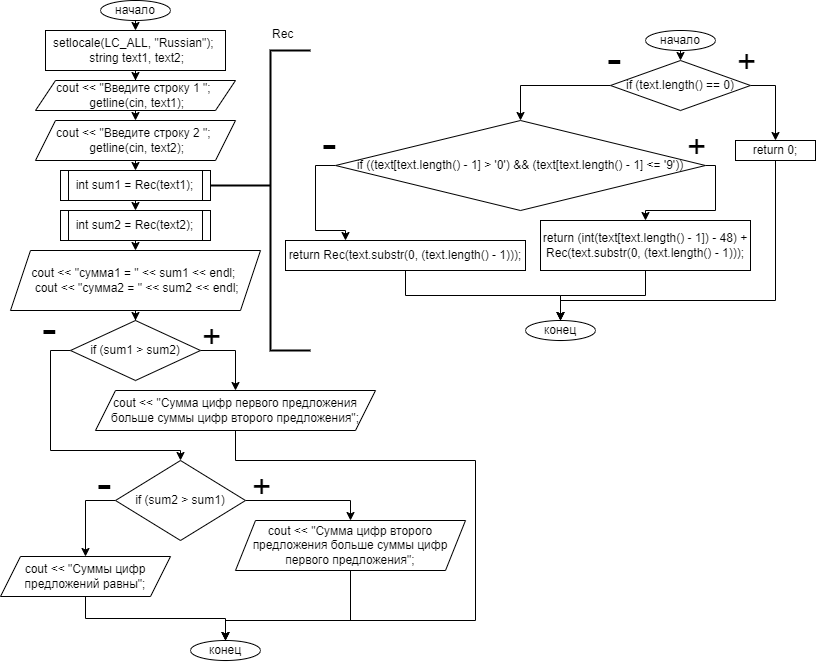

The diagram above was exported from draw.io. Its source (the exported page's mxGraphModel, read from the mxfile embedded in the PNG):
<mxGraphModel dx="1195" dy="1828" grid="1" gridSize="10" guides="1" tooltips="1" connect="1" arrows="1" fold="1" page="1" pageScale="1" pageWidth="827" pageHeight="1169" math="0" shadow="0">
  <root>
    <mxCell id="0" />
    <mxCell id="1" parent="0" />
    <mxCell id="NBVNBsTRjU-G00d0tF_p-3" style="edgeStyle=orthogonalEdgeStyle;rounded=0;orthogonalLoop=1;jettySize=auto;html=1;exitX=0.5;exitY=1;exitDx=0;exitDy=0;entryX=0.5;entryY=0;entryDx=0;entryDy=0;" edge="1" parent="1" source="NBVNBsTRjU-G00d0tF_p-1" target="NBVNBsTRjU-G00d0tF_p-2">
      <mxGeometry relative="1" as="geometry" />
    </mxCell>
    <mxCell id="NBVNBsTRjU-G00d0tF_p-1" value="начало" style="ellipse;whiteSpace=wrap;html=1;" vertex="1" parent="1">
      <mxGeometry x="105" y="-1160" width="70" height="20" as="geometry" />
    </mxCell>
    <mxCell id="NBVNBsTRjU-G00d0tF_p-5" style="edgeStyle=orthogonalEdgeStyle;rounded=0;orthogonalLoop=1;jettySize=auto;html=1;exitX=0.5;exitY=1;exitDx=0;exitDy=0;" edge="1" parent="1" source="NBVNBsTRjU-G00d0tF_p-2" target="NBVNBsTRjU-G00d0tF_p-4">
      <mxGeometry relative="1" as="geometry" />
    </mxCell>
    <mxCell id="NBVNBsTRjU-G00d0tF_p-2" value="setlocale(LC_ALL, &quot;Russian&quot;); &#10; string text1, text2;" style="rounded=0;whiteSpace=wrap;html=1;" vertex="1" parent="1">
      <mxGeometry x="50" y="-1130" width="180" height="40" as="geometry" />
    </mxCell>
    <mxCell id="NBVNBsTRjU-G00d0tF_p-7" style="edgeStyle=orthogonalEdgeStyle;rounded=0;orthogonalLoop=1;jettySize=auto;html=1;exitX=0.5;exitY=1;exitDx=0;exitDy=0;entryX=0.5;entryY=0;entryDx=0;entryDy=0;" edge="1" parent="1" source="NBVNBsTRjU-G00d0tF_p-4" target="NBVNBsTRjU-G00d0tF_p-6">
      <mxGeometry relative="1" as="geometry" />
    </mxCell>
    <mxCell id="NBVNBsTRjU-G00d0tF_p-4" value="cout &lt;&lt; &quot;Введите строку 1 &quot;; &#10; getline(cin, text1);" style="shape=parallelogram;perimeter=parallelogramPerimeter;whiteSpace=wrap;html=1;fixedSize=1;" vertex="1" parent="1">
      <mxGeometry x="40" y="-1080" width="200" height="30" as="geometry" />
    </mxCell>
    <mxCell id="NBVNBsTRjU-G00d0tF_p-9" style="edgeStyle=orthogonalEdgeStyle;rounded=0;orthogonalLoop=1;jettySize=auto;html=1;exitX=0.5;exitY=1;exitDx=0;exitDy=0;entryX=0.5;entryY=0;entryDx=0;entryDy=0;" edge="1" parent="1" source="NBVNBsTRjU-G00d0tF_p-6" target="NBVNBsTRjU-G00d0tF_p-8">
      <mxGeometry relative="1" as="geometry" />
    </mxCell>
    <mxCell id="NBVNBsTRjU-G00d0tF_p-6" value="cout &lt;&lt; &quot;Введите строку 2 &quot;; &#10; getline(cin, text2);" style="shape=parallelogram;perimeter=parallelogramPerimeter;whiteSpace=wrap;html=1;fixedSize=1;" vertex="1" parent="1">
      <mxGeometry x="40" y="-1040" width="200" height="40" as="geometry" />
    </mxCell>
    <mxCell id="NBVNBsTRjU-G00d0tF_p-40" style="edgeStyle=orthogonalEdgeStyle;rounded=0;orthogonalLoop=1;jettySize=auto;html=1;exitX=0.5;exitY=1;exitDx=0;exitDy=0;entryX=0.5;entryY=0;entryDx=0;entryDy=0;" edge="1" parent="1" source="NBVNBsTRjU-G00d0tF_p-8" target="NBVNBsTRjU-G00d0tF_p-39">
      <mxGeometry relative="1" as="geometry" />
    </mxCell>
    <mxCell id="NBVNBsTRjU-G00d0tF_p-8" value="int sum1 = Rec(text1);" style="shape=process;whiteSpace=wrap;html=1;backgroundOutline=1;size=0.05555555555555555;" vertex="1" parent="1">
      <mxGeometry x="65" y="-990" width="150" height="30" as="geometry" />
    </mxCell>
    <mxCell id="NBVNBsTRjU-G00d0tF_p-10" value="" style="strokeWidth=2;html=1;shape=mxgraph.flowchart.annotation_1;align=left;pointerEvents=1;" vertex="1" parent="1">
      <mxGeometry x="275" y="-1110" width="40" height="300" as="geometry" />
    </mxCell>
    <mxCell id="NBVNBsTRjU-G00d0tF_p-13" value="" style="line;strokeWidth=2;rotatable=0;dashed=0;labelPosition=right;align=left;verticalAlign=middle;spacingTop=0;spacingLeft=6;points=[];portConstraint=eastwest;" vertex="1" parent="1">
      <mxGeometry x="215" y="-980" width="60" height="10" as="geometry" />
    </mxCell>
    <mxCell id="NBVNBsTRjU-G00d0tF_p-14" value="Rec" style="text;whiteSpace=wrap;html=1;" vertex="1" parent="1">
      <mxGeometry x="275" y="-1140" width="50" height="40" as="geometry" />
    </mxCell>
    <mxCell id="NBVNBsTRjU-G00d0tF_p-23" style="edgeStyle=orthogonalEdgeStyle;rounded=0;orthogonalLoop=1;jettySize=auto;html=1;exitX=1;exitY=0.5;exitDx=0;exitDy=0;entryX=0.5;entryY=0;entryDx=0;entryDy=0;" edge="1" parent="1" source="NBVNBsTRjU-G00d0tF_p-16" target="NBVNBsTRjU-G00d0tF_p-21">
      <mxGeometry relative="1" as="geometry" />
    </mxCell>
    <mxCell id="NBVNBsTRjU-G00d0tF_p-25" style="edgeStyle=orthogonalEdgeStyle;rounded=0;orthogonalLoop=1;jettySize=auto;html=1;exitX=0;exitY=0.5;exitDx=0;exitDy=0;entryX=0.5;entryY=0;entryDx=0;entryDy=0;" edge="1" parent="1" source="NBVNBsTRjU-G00d0tF_p-16" target="NBVNBsTRjU-G00d0tF_p-24">
      <mxGeometry relative="1" as="geometry" />
    </mxCell>
    <mxCell id="NBVNBsTRjU-G00d0tF_p-16" value="if (text.length() == 0)" style="rhombus;whiteSpace=wrap;html=1;" vertex="1" parent="1">
      <mxGeometry x="615" y="-1100" width="140" height="50" as="geometry" />
    </mxCell>
    <mxCell id="NBVNBsTRjU-G00d0tF_p-18" style="edgeStyle=orthogonalEdgeStyle;rounded=0;orthogonalLoop=1;jettySize=auto;html=1;exitX=0.5;exitY=1;exitDx=0;exitDy=0;entryX=0.5;entryY=0;entryDx=0;entryDy=0;" edge="1" parent="1" source="NBVNBsTRjU-G00d0tF_p-17" target="NBVNBsTRjU-G00d0tF_p-16">
      <mxGeometry relative="1" as="geometry" />
    </mxCell>
    <mxCell id="NBVNBsTRjU-G00d0tF_p-17" value="начало" style="ellipse;whiteSpace=wrap;html=1;" vertex="1" parent="1">
      <mxGeometry x="650" y="-1130" width="70" height="20" as="geometry" />
    </mxCell>
    <mxCell id="NBVNBsTRjU-G00d0tF_p-19" value="-" style="text;whiteSpace=wrap;html=1;strokeWidth=4;fontSize=44;" vertex="1" parent="1">
      <mxGeometry x="610" y="-1135" width="20" height="45" as="geometry" />
    </mxCell>
    <mxCell id="NBVNBsTRjU-G00d0tF_p-20" value="+" style="text;whiteSpace=wrap;html=1;fontSize=33;" vertex="1" parent="1">
      <mxGeometry x="740" y="-1125" width="20" height="40" as="geometry" />
    </mxCell>
    <mxCell id="NBVNBsTRjU-G00d0tF_p-36" style="edgeStyle=orthogonalEdgeStyle;rounded=0;orthogonalLoop=1;jettySize=auto;html=1;exitX=0.5;exitY=1;exitDx=0;exitDy=0;entryX=0.5;entryY=0;entryDx=0;entryDy=0;" edge="1" parent="1" source="NBVNBsTRjU-G00d0tF_p-21" target="NBVNBsTRjU-G00d0tF_p-32">
      <mxGeometry relative="1" as="geometry">
        <Array as="points">
          <mxPoint x="780" y="-860" />
          <mxPoint x="565" y="-860" />
        </Array>
      </mxGeometry>
    </mxCell>
    <mxCell id="NBVNBsTRjU-G00d0tF_p-21" value="return 0;" style="rounded=0;whiteSpace=wrap;html=1;" vertex="1" parent="1">
      <mxGeometry x="740" y="-1020" width="80" height="20" as="geometry" />
    </mxCell>
    <mxCell id="NBVNBsTRjU-G00d0tF_p-29" style="edgeStyle=orthogonalEdgeStyle;rounded=0;orthogonalLoop=1;jettySize=auto;html=1;exitX=1;exitY=0.5;exitDx=0;exitDy=0;entryX=0.5;entryY=0;entryDx=0;entryDy=0;" edge="1" parent="1" source="NBVNBsTRjU-G00d0tF_p-24" target="NBVNBsTRjU-G00d0tF_p-26">
      <mxGeometry relative="1" as="geometry">
        <Array as="points">
          <mxPoint x="720" y="-995" />
          <mxPoint x="720" y="-950" />
        </Array>
      </mxGeometry>
    </mxCell>
    <mxCell id="NBVNBsTRjU-G00d0tF_p-31" style="edgeStyle=orthogonalEdgeStyle;rounded=0;orthogonalLoop=1;jettySize=auto;html=1;exitX=0;exitY=0.5;exitDx=0;exitDy=0;entryX=0.25;entryY=0;entryDx=0;entryDy=0;" edge="1" parent="1" source="NBVNBsTRjU-G00d0tF_p-24" target="NBVNBsTRjU-G00d0tF_p-30">
      <mxGeometry relative="1" as="geometry" />
    </mxCell>
    <mxCell id="NBVNBsTRjU-G00d0tF_p-24" value="if ((text[text.length() - 1] &gt; '0') &amp;&amp; (text[text.length() - 1] &lt;= '9'))" style="rhombus;whiteSpace=wrap;html=1;" vertex="1" parent="1">
      <mxGeometry x="340" y="-1040" width="370" height="90" as="geometry" />
    </mxCell>
    <mxCell id="NBVNBsTRjU-G00d0tF_p-33" style="edgeStyle=orthogonalEdgeStyle;rounded=0;orthogonalLoop=1;jettySize=auto;html=1;exitX=0.5;exitY=1;exitDx=0;exitDy=0;entryX=0.5;entryY=0;entryDx=0;entryDy=0;" edge="1" parent="1" source="NBVNBsTRjU-G00d0tF_p-26" target="NBVNBsTRjU-G00d0tF_p-32">
      <mxGeometry relative="1" as="geometry" />
    </mxCell>
    <mxCell id="NBVNBsTRjU-G00d0tF_p-26" value="return (int(text[text.length() - 1]) - 48) + Rec(text.substr(0, (text.length() - 1)));" style="rounded=0;whiteSpace=wrap;html=1;" vertex="1" parent="1">
      <mxGeometry x="545" y="-940" width="210" height="50" as="geometry" />
    </mxCell>
    <mxCell id="NBVNBsTRjU-G00d0tF_p-27" value="-" style="text;whiteSpace=wrap;html=1;strokeWidth=4;fontSize=44;" vertex="1" parent="1">
      <mxGeometry x="325" y="-1050" width="20" height="45" as="geometry" />
    </mxCell>
    <mxCell id="NBVNBsTRjU-G00d0tF_p-28" value="+" style="text;whiteSpace=wrap;html=1;fontSize=33;" vertex="1" parent="1">
      <mxGeometry x="690" y="-1040" width="20" height="40" as="geometry" />
    </mxCell>
    <mxCell id="NBVNBsTRjU-G00d0tF_p-35" style="edgeStyle=orthogonalEdgeStyle;rounded=0;orthogonalLoop=1;jettySize=auto;html=1;exitX=0.5;exitY=1;exitDx=0;exitDy=0;entryX=0.5;entryY=0;entryDx=0;entryDy=0;" edge="1" parent="1" source="NBVNBsTRjU-G00d0tF_p-30" target="NBVNBsTRjU-G00d0tF_p-32">
      <mxGeometry relative="1" as="geometry" />
    </mxCell>
    <mxCell id="NBVNBsTRjU-G00d0tF_p-30" value="return Rec(text.substr(0, (text.length() - 1)));" style="rounded=0;whiteSpace=wrap;html=1;" vertex="1" parent="1">
      <mxGeometry x="290" y="-920" width="240" height="30" as="geometry" />
    </mxCell>
    <mxCell id="NBVNBsTRjU-G00d0tF_p-32" value="конец" style="ellipse;whiteSpace=wrap;html=1;" vertex="1" parent="1">
      <mxGeometry x="530" y="-840" width="70" height="20" as="geometry" />
    </mxCell>
    <mxCell id="NBVNBsTRjU-G00d0tF_p-42" style="edgeStyle=orthogonalEdgeStyle;rounded=0;orthogonalLoop=1;jettySize=auto;html=1;exitX=0.5;exitY=1;exitDx=0;exitDy=0;entryX=0.5;entryY=0;entryDx=0;entryDy=0;" edge="1" parent="1" source="NBVNBsTRjU-G00d0tF_p-39" target="NBVNBsTRjU-G00d0tF_p-41">
      <mxGeometry relative="1" as="geometry" />
    </mxCell>
    <mxCell id="NBVNBsTRjU-G00d0tF_p-39" value="int sum2 = Rec(text2);" style="shape=process;whiteSpace=wrap;html=1;backgroundOutline=1;size=0.05555555555555555;" vertex="1" parent="1">
      <mxGeometry x="65" y="-950" width="150" height="30" as="geometry" />
    </mxCell>
    <mxCell id="NBVNBsTRjU-G00d0tF_p-44" value="" style="edgeStyle=orthogonalEdgeStyle;rounded=0;orthogonalLoop=1;jettySize=auto;html=1;" edge="1" parent="1" source="NBVNBsTRjU-G00d0tF_p-41" target="NBVNBsTRjU-G00d0tF_p-43">
      <mxGeometry relative="1" as="geometry" />
    </mxCell>
    <mxCell id="NBVNBsTRjU-G00d0tF_p-41" value="cout &lt;&lt; &quot;сумма1 = &quot; &lt;&lt; sum1 &lt;&lt; endl; &#10; cout &lt;&lt; &quot;сумма2 = &quot; &lt;&lt; sum2 &lt;&lt; endl;" style="shape=parallelogram;perimeter=parallelogramPerimeter;whiteSpace=wrap;html=1;fixedSize=1;" vertex="1" parent="1">
      <mxGeometry x="15" y="-910" width="250" height="60" as="geometry" />
    </mxCell>
    <mxCell id="NBVNBsTRjU-G00d0tF_p-48" style="edgeStyle=orthogonalEdgeStyle;rounded=0;orthogonalLoop=1;jettySize=auto;html=1;exitX=1;exitY=0.5;exitDx=0;exitDy=0;entryX=0.5;entryY=0;entryDx=0;entryDy=0;" edge="1" parent="1" source="NBVNBsTRjU-G00d0tF_p-43" target="NBVNBsTRjU-G00d0tF_p-46">
      <mxGeometry relative="1" as="geometry" />
    </mxCell>
    <mxCell id="NBVNBsTRjU-G00d0tF_p-52" style="edgeStyle=orthogonalEdgeStyle;rounded=0;orthogonalLoop=1;jettySize=auto;html=1;exitX=0;exitY=0.5;exitDx=0;exitDy=0;entryX=0.5;entryY=0;entryDx=0;entryDy=0;" edge="1" parent="1" source="NBVNBsTRjU-G00d0tF_p-43" target="NBVNBsTRjU-G00d0tF_p-45">
      <mxGeometry relative="1" as="geometry">
        <Array as="points">
          <mxPoint x="55" y="-810" />
          <mxPoint x="55" y="-710" />
          <mxPoint x="185" y="-710" />
        </Array>
      </mxGeometry>
    </mxCell>
    <mxCell id="NBVNBsTRjU-G00d0tF_p-43" value="if (sum1 &gt; sum2)" style="rhombus;whiteSpace=wrap;html=1;" vertex="1" parent="1">
      <mxGeometry x="75" y="-840" width="130" height="60" as="geometry" />
    </mxCell>
    <mxCell id="NBVNBsTRjU-G00d0tF_p-54" style="edgeStyle=orthogonalEdgeStyle;rounded=0;orthogonalLoop=1;jettySize=auto;html=1;exitX=1;exitY=0.5;exitDx=0;exitDy=0;entryX=0.5;entryY=0;entryDx=0;entryDy=0;" edge="1" parent="1" source="NBVNBsTRjU-G00d0tF_p-45" target="NBVNBsTRjU-G00d0tF_p-53">
      <mxGeometry relative="1" as="geometry" />
    </mxCell>
    <mxCell id="NBVNBsTRjU-G00d0tF_p-56" style="edgeStyle=orthogonalEdgeStyle;rounded=0;orthogonalLoop=1;jettySize=auto;html=1;exitX=0;exitY=0.5;exitDx=0;exitDy=0;entryX=0.5;entryY=0;entryDx=0;entryDy=0;" edge="1" parent="1" source="NBVNBsTRjU-G00d0tF_p-45" target="NBVNBsTRjU-G00d0tF_p-55">
      <mxGeometry relative="1" as="geometry" />
    </mxCell>
    <mxCell id="NBVNBsTRjU-G00d0tF_p-45" value="if (sum2 &gt; sum1)" style="rhombus;whiteSpace=wrap;html=1;" vertex="1" parent="1">
      <mxGeometry x="120" y="-700" width="130" height="80" as="geometry" />
    </mxCell>
    <mxCell id="NBVNBsTRjU-G00d0tF_p-60" style="edgeStyle=orthogonalEdgeStyle;rounded=0;orthogonalLoop=1;jettySize=auto;html=1;exitX=0.5;exitY=1;exitDx=0;exitDy=0;entryX=0.5;entryY=0;entryDx=0;entryDy=0;" edge="1" parent="1" source="NBVNBsTRjU-G00d0tF_p-46" target="NBVNBsTRjU-G00d0tF_p-57">
      <mxGeometry relative="1" as="geometry">
        <Array as="points">
          <mxPoint x="240" y="-700" />
          <mxPoint x="480" y="-700" />
          <mxPoint x="480" y="-540" />
          <mxPoint x="230" y="-540" />
        </Array>
      </mxGeometry>
    </mxCell>
    <mxCell id="NBVNBsTRjU-G00d0tF_p-46" value="cout &lt;&lt; &quot;Сумма цифр первого предложения больше суммы цифр второго предложения&quot;;" style="shape=parallelogram;perimeter=parallelogramPerimeter;whiteSpace=wrap;html=1;fixedSize=1;" vertex="1" parent="1">
      <mxGeometry x="100" y="-770" width="280" height="40" as="geometry" />
    </mxCell>
    <mxCell id="NBVNBsTRjU-G00d0tF_p-49" value="+" style="text;whiteSpace=wrap;html=1;fontSize=33;" vertex="1" parent="1">
      <mxGeometry x="205" y="-850" width="20" height="40" as="geometry" />
    </mxCell>
    <mxCell id="NBVNBsTRjU-G00d0tF_p-51" value="-" style="text;whiteSpace=wrap;html=1;strokeWidth=4;fontSize=44;" vertex="1" parent="1">
      <mxGeometry x="45" y="-865" width="20" height="45" as="geometry" />
    </mxCell>
    <mxCell id="NBVNBsTRjU-G00d0tF_p-59" style="edgeStyle=orthogonalEdgeStyle;rounded=0;orthogonalLoop=1;jettySize=auto;html=1;exitX=0.5;exitY=1;exitDx=0;exitDy=0;entryX=0.5;entryY=0;entryDx=0;entryDy=0;" edge="1" parent="1" source="NBVNBsTRjU-G00d0tF_p-53" target="NBVNBsTRjU-G00d0tF_p-57">
      <mxGeometry relative="1" as="geometry">
        <Array as="points">
          <mxPoint x="355" y="-540" />
          <mxPoint x="230" y="-540" />
        </Array>
      </mxGeometry>
    </mxCell>
    <mxCell id="NBVNBsTRjU-G00d0tF_p-53" value="cout &lt;&lt; &quot;Сумма цифр второго предложения больше суммы цифр первого предложения&quot;;" style="shape=parallelogram;perimeter=parallelogramPerimeter;whiteSpace=wrap;html=1;fixedSize=1;" vertex="1" parent="1">
      <mxGeometry x="240" y="-640" width="230" height="50" as="geometry" />
    </mxCell>
    <mxCell id="NBVNBsTRjU-G00d0tF_p-58" style="edgeStyle=orthogonalEdgeStyle;rounded=0;orthogonalLoop=1;jettySize=auto;html=1;exitX=0.5;exitY=1;exitDx=0;exitDy=0;entryX=0.5;entryY=0;entryDx=0;entryDy=0;" edge="1" parent="1" source="NBVNBsTRjU-G00d0tF_p-55" target="NBVNBsTRjU-G00d0tF_p-57">
      <mxGeometry relative="1" as="geometry" />
    </mxCell>
    <mxCell id="NBVNBsTRjU-G00d0tF_p-55" value="cout &lt;&lt; &quot;Суммы цифр предложений равны&quot;;" style="shape=parallelogram;perimeter=parallelogramPerimeter;whiteSpace=wrap;html=1;fixedSize=1;" vertex="1" parent="1">
      <mxGeometry x="5" y="-604" width="170" height="40" as="geometry" />
    </mxCell>
    <mxCell id="NBVNBsTRjU-G00d0tF_p-57" value="конец" style="ellipse;whiteSpace=wrap;html=1;" vertex="1" parent="1">
      <mxGeometry x="195" y="-520" width="70" height="20" as="geometry" />
    </mxCell>
    <mxCell id="NBVNBsTRjU-G00d0tF_p-61" value="+" style="text;whiteSpace=wrap;html=1;fontSize=33;" vertex="1" parent="1">
      <mxGeometry x="255" y="-700" width="20" height="40" as="geometry" />
    </mxCell>
    <mxCell id="NBVNBsTRjU-G00d0tF_p-62" value="-" style="text;whiteSpace=wrap;html=1;strokeWidth=4;fontSize=44;" vertex="1" parent="1">
      <mxGeometry x="100" y="-710" width="20" height="45" as="geometry" />
    </mxCell>
  </root>
</mxGraphModel>